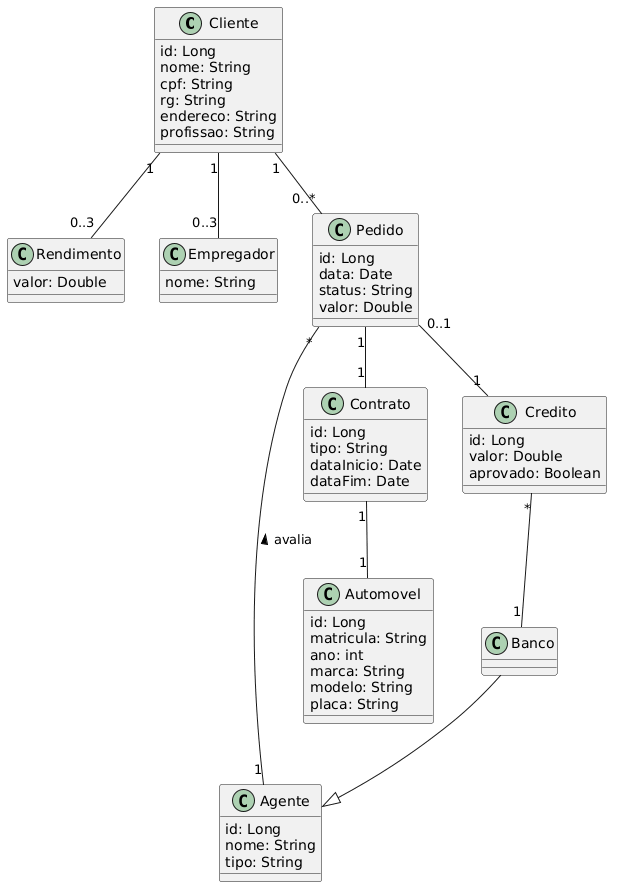

The diagram above was rendered by PlantUML. Its source (embedded in the PNG):
@startuml
class Cliente {
  id: Long
  nome: String
  cpf: String
  rg: String
  endereco: String
  profissao: String
}

class Rendimento {
  valor: Double
}

class Empregador {
  nome: String
}

class Agente {
  id: Long
  nome: String
  tipo: String
}

class Banco {
}

class Pedido {
  id: Long
  data: Date
  status: String
  valor: Double
}

class Contrato {
  id: Long
  tipo: String
  dataInicio: Date
  dataFim: Date
}

class Automovel {
  id: Long
  matricula: String
  ano: int
  marca: String
  modelo: String
  placa: String
}

class Credito {
  id: Long
  valor: Double
  aprovado: Boolean
}

Banco --|> Agente

Cliente "1" -- "0..*" Pedido
Cliente "1" -- "0..3" Rendimento
Cliente "1" -- "0..3" Empregador

Pedido "1" -- "1" Contrato
Contrato "1" -- "1" Automovel

Pedido "0..1" -- "1" Credito
Credito "*" -- "1" Banco

Agente "1" -- "*" Pedido : avalia >
@enduml